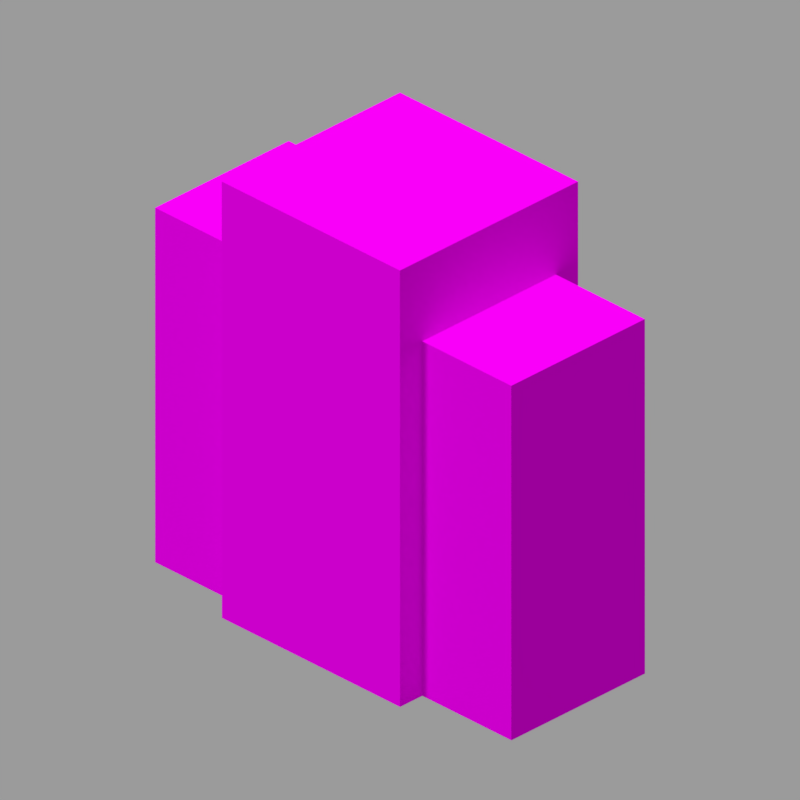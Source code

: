 # Source: wall.blend  (saved by Blender 5.2.45; exported with 4.5.12 LTS)
import bpy
from mathutils import Matrix  # noqa: F401  (used for matrix-valued properties, if any)

bpy.ops.wm.read_factory_settings(use_empty=True)
scene = bpy.context.scene
scene.name = 'Scene'

# ---- collections
col_collection_1 = bpy.data.collections.new('Collection 1'); scene.collection.children.link(col_collection_1)

# ---- images (referenced by path relative to the original .blend; pixels are not part of the script)
import os
ASSET_DIR = os.environ.get("B2B_ASSET_DIR", "")  # directory of the original .blend (textures are referenced by path, not embedded)
HERE = os.path.dirname(os.path.abspath(__file__))  # packed textures are extracted next to this script under _unpacked/

def load_image(name, relpath, width, height, colorspace="sRGB"):
    """Load a texture the original file referenced (path relative to the .blend, or extracted next to this script)."""
    p = next((c for c in (os.path.join(HERE, relpath), os.path.join(ASSET_DIR, relpath)) if relpath and os.path.exists(c)), "")
    if p:
        img = bpy.data.images.load(p, check_existing=True)
        img.name = name
    else:  # same state as the original file: an image datablock whose file is absent (Cycles renders it pink)
        img = bpy.data.images.new(name, width, height)
        img.source = "FILE"
        img.filepath = "//" + (relpath or name)
    img.colorspace_settings.name = colorspace
    return img
img_wall = load_image('#wall', 'assets/minecraft/textures/block/sulfur_bricks.png', 1024, 1024, 'sRGB')

# ---- materials (node trees are filled in below, after node groups)
mat_wall_top = bpy.data.materials.new('wall_top')
mat_wall_top.use_backface_culling_lightprobe_volume = False
mat_wall_top.use_transparent_shadow = False
mat_wall_top.roughness = 1.0
mat_wall_top.specular_intensity = 0.0
mat_wall = bpy.data.materials.new('wall')
mat_wall.use_backface_culling_lightprobe_volume = False
mat_wall.use_transparent_shadow = False
mat_wall.roughness = 1.0
mat_wall.specular_intensity = 0.0

# ---- material node trees
mat_wall_top.use_nodes = True; mat_wall_top.node_tree.nodes.clear()
_N = mat_wall_top.node_tree.nodes; _L = mat_wall_top.node_tree.links
n0 = _N.new('ShaderNodeOutputMaterial'); n0.name = 'Material Output'; n0.location = (300, 300)
n1 = _N.new('ShaderNodeTexImage'); n1.name = 'Image Texture'; n1.location = (-378, 369)
n1.image = img_wall
n1.interpolation = 'Closest'
n2 = _N.new('ShaderNodeEmission'); n2.name = 'Emission'; n2.location = (11, 256)
n2.inputs[1].default_value = 0.95
_L.new(n1.outputs[0], n2.inputs[0])
_L.new(n2.outputs[0], n0.inputs[0])
n0.is_active_output = True
mat_wall.use_nodes = True; mat_wall.node_tree.nodes.clear()
_N = mat_wall.node_tree.nodes; _L = mat_wall.node_tree.links
n0 = _N.new('ShaderNodeOutputMaterial'); n0.name = 'Material Output'; n0.location = (300, 300)
n1 = _N.new('ShaderNodeBsdfPrincipled'); n1.name = 'Principled BSDF'; n1.location = (10, 300)
n1.distribution = 'GGX'
n1.subsurface_method = 'BURLEY'
n1.inputs[2].default_value = 1.0
n1.inputs[3].default_value = 1.45
n1.inputs[13].default_value = 0.0
n1.inputs[27].default_value = (0.0, 0.0, 0.0, 1.0)
n1.inputs[28].default_value = 1.0
n2 = _N.new('ShaderNodeTexImage'); n2.name = 'Image Texture'; n2.location = (-378, 369)
n2.image = img_wall
n2.interpolation = 'Closest'
_L.new(n1.outputs[0], n0.inputs[0])
_L.new(n2.outputs[0], n1.inputs[0])
n0.is_active_output = True

# ---- world
world_world = bpy.data.worlds.new('World'); scene.world = world_world
world_world.use_nodes = True; world_world.node_tree.nodes.clear()
_N = world_world.node_tree.nodes; _L = world_world.node_tree.links
n0 = _N.new('ShaderNodeOutputWorld'); n0.name = 'World Output'; n0.location = (280, 0)
n1 = _N.new('ShaderNodeBackground'); n1.name = 'Background'; n1.location = (0, 0)
n1.inputs[0].default_value = (0.3268, 0.3268, 0.3268, 1.0)
n2 = _N.new('NodeFrame'); n2.name = 'Frame'; n2.location = (0, 0)
n2.label = 'Versioning: Use Nodes was removed'
n2.width = 160
n0.parent = n2
n1.parent = n2
_L.new(n1.outputs[0], n0.inputs[0])
n0.is_active_output = True
world_world.color = (0.3268, 0.3268, 0.3268)
world_world.use_sun_shadow = False
world_world.sun_shadow_jitter_overblur = 0.0
world_world.cycles.sampling_method = 'MANUAL'

# ---- cameras
cam_camera = bpy.data.cameras.new('Camera')
cam_camera.type = 'ORTHO'
cam_camera.clip_end = 100.0
cam_camera.lens = 35.0
cam_camera.sensor_width = 32.0
cam_camera.sensor_height = 18.0
cam_camera.ortho_scale = 5.08
cam_camera.dof.focus_distance = 0.0
cam_camera.dof.aperture_fstop = 128.0

# ---- lights
light_hemi = bpy.data.lights.new('Hemi', 'SUN')
light_hemi.transmission_factor = 0.0
light_hemi.angle = 0.1993
light_hemi.energy = 1.0
light_hemi.shadow_buffer_clip_start = 0.5
light_hemi.shadow_soft_size = 0.1
light_hemi.shadow_cascade_max_distance = 1000.0

# ---- meshes
me_center_post = bpy.data.meshes.new('Center post')
me_center_post.from_pydata([(0.25, 0.5, 0.25), (0.25, -0.5, 0.25), (0.25, 0.5, -0.25), (0.25, -0.5, -0.25), (-0.25, 0.5, -0.25), (-0.25, -0.5, -0.25), (-0.25, 0.5, 0.25), (-0.25, -0.5, 0.25)], [], [(6, 0, 2, 4), (5, 7, 6, 4), (1, 3, 2, 0), (5, 3, 1, 7), (7, 1, 0, 6), (3, 5, 4, 2)])
me_center_post.polygons.foreach_set('use_smooth', [True] * 6)
me_center_post.polygons.foreach_set('material_index', [0, 1, 1, 1, 1, 1])
_k = set([(0, 1), (0, 2), (0, 6), (1, 3), (1, 7), (2, 3), (2, 4), (3, 5), (4, 5), (4, 6), (5, 7), (6, 7)])
me_center_post.attributes.new('sharp_edge', 'BOOLEAN', 'EDGE').data.foreach_set('value', [ (min(e.vertices), max(e.vertices)) in _k for e in me_center_post.edges])
_uv = me_center_post.uv_layers.new(name='UVMap')
_uv.uv.foreach_set('vector', [0.25, 0.75, 0.25, 0.25, 0.75, 0.25, 0.75, 0.75, 0.25, 0.0, 0.75, 0.0, 0.75, 1.0, 0.25, 1.0, 0.25, 0.0, 0.75, 0.0, 0.75, 1.0, 0.25, 1.0, 0.25, 0.25, 0.75, 0.25, 0.75, 0.75, 0.25, 0.75, 0.25, 0.0, 0.75, 0.0, 0.75, 1.0, 0.25, 1.0, 0.25, 0.0, 0.75, 0.0, 0.75, 1.0, 0.25, 1.0])
me_center_post.materials.append(mat_wall_top)
me_center_post.materials.append(mat_wall)
me_center_post.use_remesh_fix_poles = True
me_center_post.use_remesh_preserve_attributes = False
me_center_post.use_mirror_vertex_groups = False
me_center_post.update()
me_center_post.normals_split_custom_set([tuple(v) for v in zip(*[iter([0.0, 1.0, 0.0, 0.0, 1.0, 0.0, 0.0, 1.0, 0.0, 0.0, 1.0, 0.0, -1.0, 0.0, 0.0, -1.0, 0.0, 0.0, -1.0, 0.0, 0.0, -1.0, 0.0, 0.0, 1.0, 0.0, 0.0, 1.0, 0.0, 0.0, 1.0, 0.0, 0.0, 1.0, 0.0, 0.0, 0.0, -1.0, 0.0, 0.0, -1.0, 0.0, 0.0, -1.0, 0.0, 0.0, -1.0, 0.0, 0.0, 0.0, 1.0, 0.0, 0.0, 1.0, 0.0, 0.0, 1.0, 0.0, 0.0, 1.0, 0.0, 0.0, -1.0, 0.0, 0.0, -1.0, 0.0, 0.0, -1.0, 0.0, 0.0, -1.0])] * 3)])
me_full_wall = bpy.data.meshes.new('Full wall')
me_full_wall.from_pydata([(0.1875, 0.3125, 0.5), (0.1875, -0.5, 0.5), (0.1875, 0.3125, -0.5), (0.1875, -0.5, -0.5), (-0.1875, 0.3125, -0.5), (-0.1875, -0.5, -0.5), (-0.1875, 0.3125, 0.5), (-0.1875, -0.5, 0.5)], [], [(6, 0, 2, 4), (5, 7, 6, 4), (1, 3, 2, 0), (5, 3, 1, 7), (7, 1, 0, 6), (3, 5, 4, 2)])
me_full_wall.polygons.foreach_set('use_smooth', [True] * 6)
me_full_wall.polygons.foreach_set('material_index', [0, 1, 1, 1, 1, 1])
_k = set([(0, 1), (0, 2), (0, 6), (1, 3), (1, 7), (2, 3), (2, 4), (3, 5), (4, 5), (4, 6), (5, 7), (6, 7)])
me_full_wall.attributes.new('sharp_edge', 'BOOLEAN', 'EDGE').data.foreach_set('value', [ (min(e.vertices), max(e.vertices)) in _k for e in me_full_wall.edges])
_uv = me_full_wall.uv_layers.new(name='UVMap')
_uv.uv.foreach_set('vector', [0.0, 0.6875, 0.0, 0.3125, 1.0, 0.3125, 1.0, 0.6875, 0.0, 0.0, 1.0, 0.0, 1.0, 0.8125, 0.0, 0.8125, 0.0, 0.0, 1.0, 0.0, 1.0, 0.8125, 0.0, 0.8125, 0.3125, 0.0, 0.6875, 0.0, 0.6875, 1.0, 0.3125, 1.0, 0.3125, 0.0, 0.6875, 0.0, 0.6875, 0.8125, 0.3125, 0.8125, 0.3125, 0.0, 0.6875, 0.0, 0.6875, 0.8125, 0.3125, 0.8125])
me_full_wall.materials.append(mat_wall_top)
me_full_wall.materials.append(mat_wall)
me_full_wall.use_remesh_fix_poles = True
me_full_wall.use_remesh_preserve_attributes = False
me_full_wall.use_mirror_vertex_groups = False
me_full_wall.update()
me_full_wall.normals_split_custom_set([tuple(v) for v in zip(*[iter([0.0, 1.0, 0.0, 0.0, 1.0, 0.0, 0.0, 1.0, 0.0, 0.0, 1.0, 0.0, -1.0, 0.0, 0.0, -1.0, 0.0, 0.0, -1.0, 0.0, 0.0, -1.0, 0.0, 0.0, 1.0, 0.0, 0.0, 1.0, 0.0, 0.0, 1.0, 0.0, 0.0, 1.0, 0.0, 0.0, 0.0, -1.0, 0.0, 0.0, -1.0, 0.0, 0.0, -1.0, 0.0, 0.0, -1.0, 0.0, 0.0, 0.0, 1.0, 0.0, 0.0, 1.0, 0.0, 0.0, 1.0, 0.0, 0.0, 1.0, 0.0, 0.0, -1.0, 0.0, 0.0, -1.0, 0.0, 0.0, -1.0, 0.0, 0.0, -1.0])] * 3)])

# ---- objects
ob_hemi = bpy.data.objects.new('Hemi', light_hemi)
ob_camera = bpy.data.objects.new('Camera', cam_camera)
ob_center_post = bpy.data.objects.new('Center post', me_center_post)
ob_full_wall = bpy.data.objects.new('Full wall', me_full_wall)

# ---- transforms, parenting, visibility, modifiers, constraints
ob_hemi.location = (0.0, -3.924, 0.0)
ob_hemi.rotation_euler = (1.057, -0.0499, -0.1618)
ob_hemi.lineart.crease_threshold = 0.0
ob_camera.location = (4.8, -4.8, 3.919)
ob_camera.rotation_euler = (1.047, 0.0, 0.7854)
ob_camera.lock_rotations_4d = False
ob_camera.empty_display_type = 'ARROWS'
ob_camera.color = (0.0, 0.0, 0.0, 0.0)
ob_camera.display_type = 'WIRE'
ob_camera.lineart.crease_threshold = 0.0
ob_center_post.location = (0.0, 0.0, 0.0)
ob_center_post.rotation_euler = (1.571, -0.0, -1.571)
ob_center_post.scale = (3.2, 3.2, 3.2)
ob_center_post.lineart.crease_threshold = 0.0
ob_full_wall.location = (0.0, 0.0, 0.0)
ob_full_wall.rotation_euler = (1.571, -0.0, -1.571)
ob_full_wall.scale = (3.2, 3.2, 3.2)
ob_full_wall.lineart.crease_threshold = 0.0

# ---- collection membership
col_collection_1.objects.link(ob_hemi)
col_collection_1.objects.link(ob_camera)
col_collection_1.objects.link(ob_center_post)
col_collection_1.objects.link(ob_full_wall)

# ---- scene / render settings (as saved in the file)
scene.camera = ob_camera
scene.frame_start = 1; scene.frame_end = 1; scene.frame_set(1)
scene.render.engine = 'BLENDER_EEVEE_NEXT'
scene.render.image_settings.color_depth = '16'
scene.render.image_settings.compression = 100
scene.render.resolution_x = 128
scene.render.resolution_y = 128
scene.render.dither_intensity = 0.0
scene.render.filter_size = 0.01
scene.render.film_transparent = True
scene.render.bake_bias = 0.0
scene.render.bake_samples = 0
scene.cycles.use_denoising = False
scene.cycles.samples = 128
scene.cycles.sampling_pattern = 'TABULATED_SOBOL'
scene.cycles.light_sampling_threshold = 0.0
scene.cycles.use_adaptive_sampling = False
scene.cycles.use_light_tree = False
scene.cycles.blur_glossy = 0.0
scene.cycles.sample_clamp_indirect = 0.0
scene.eevee.taa_samples = 1
scene.eevee.taa_render_samples = 1
scene.eevee.use_taa_reprojection = False
scene.eevee.fast_gi_thickness_near = 0.1
scene.eevee.fast_gi_thickness_far = 0.0
scene.eevee.light_threshold = 0.0
scene.view_settings.view_transform = 'Standard'
bpy.context.view_layer.update()
